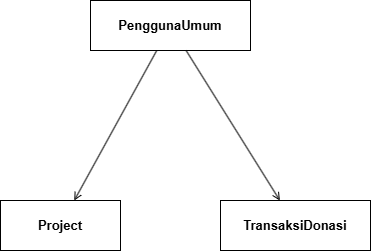

The diagram above was exported from draw.io. Its source (the exported page's mxGraphModel, read from the mxfile embedded in the PNG):
<mxGraphModel dx="1269" dy="527" grid="1" gridSize="10" guides="1" tooltips="1" connect="1" arrows="1" fold="1" page="1" pageScale="1" pageWidth="700" pageHeight="400" math="0" shadow="0">
  <root>
    <mxCell id="0" />
    <mxCell id="1" parent="0" />
    <mxCell id="p1" parent="1" style="rounded=0;whiteSpace=wrap;html=1;fillColor=#FFFFFF;strokeColor=light-dark(#000000,#000000);fontSize=13;fontStyle=1;" value="PenggunaUmum" vertex="1">
      <mxGeometry height="50" width="160" x="280" y="80" as="geometry" />
    </mxCell>
    <mxCell id="p3" parent="1" style="rounded=0;whiteSpace=wrap;html=1;fillColor=#FFFFFF;strokeColor=light-dark(#000000,#000000);fontSize=13;fontStyle=1;" value="TransaksiDonasi" vertex="1">
      <mxGeometry height="50" width="150" x="410" y="280" as="geometry" />
    </mxCell>
    <mxCell id="p4" parent="1" style="rounded=0;whiteSpace=wrap;html=1;fillColor=#FFFFFF;strokeColor=light-dark(#000000,#000000);fontSize=13;fontStyle=1;" value="Project" vertex="1">
      <mxGeometry height="50" width="120" x="190" y="280" as="geometry" />
    </mxCell>
    <mxCell id="q2" edge="1" parent="1" source="p1" style="endArrow=open;endFill=0;startArrow=none;html=1;fontSize=11;fillColor=#FFFFFF;strokeColor=light-dark(#000000,#000000);" target="p3" value="">
      <mxGeometry relative="1" as="geometry" />
    </mxCell>
    <mxCell id="q3" edge="1" parent="1" source="p1" style="endArrow=open;endFill=0;startArrow=none;html=1;fontSize=11;fillColor=#FFFFFF;strokeColor=light-dark(#000000,#000000);" target="p4" value="">
      <mxGeometry relative="1" as="geometry" />
    </mxCell>
  </root>
</mxGraphModel>